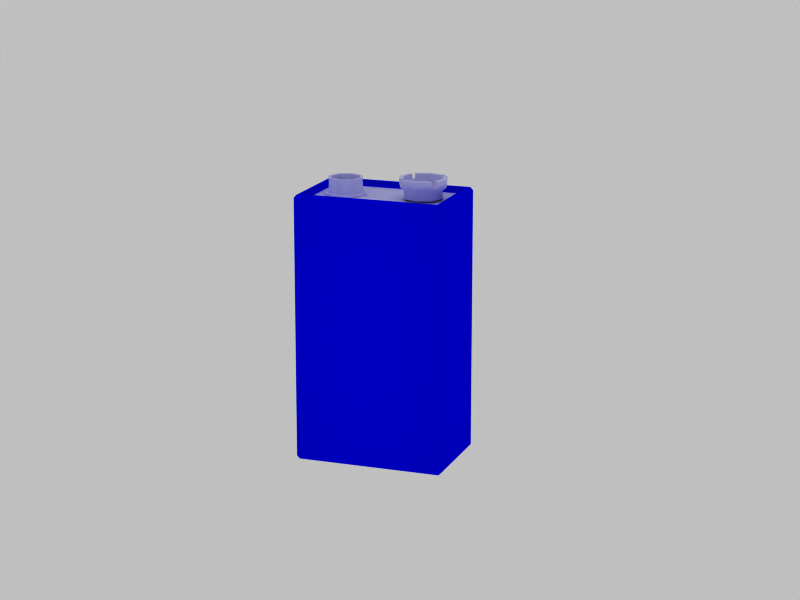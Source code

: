 # Source: battery-9-volt.blend  (saved by Blender 2.48.1; exported with 4.5.12 LTS)
import bpy
from mathutils import Matrix  # noqa: F401  (used for matrix-valued properties, if any)

bpy.ops.wm.read_factory_settings(use_empty=True)
scene = bpy.context.scene
scene.name = 'Scene'

# ---- collections
col_collection_4 = bpy.data.collections.new('Collection 4'); scene.collection.children.link(col_collection_4)
col_collection_10 = bpy.data.collections.new('Collection 10'); scene.collection.children.link(col_collection_10)

# ---- materials (node trees are filled in below, after node groups)
mat_battery_sides = bpy.data.materials.new('BATTERY sides')
mat_battery_sides.alpha_threshold = 0.0
mat_battery_sides.preview_render_type = 'FLAT'
mat_battery_sides.diffuse_color = (0.0, 0.0, 1.0, 1.0)
mat_battery_sides.roughness = 0.5
mat_battery_sides.specular_intensity = 0.7052
mat_battery_sides.line_color = (0.0, 0.0, 0.0, 1.0)
mat_metal_chrome_1 = bpy.data.materials.new('METAL chrome 1')
mat_metal_chrome_1.alpha_threshold = 0.0
mat_metal_chrome_1.diffuse_color = (0.8, 0.8, 1.0, 1.0)
mat_metal_chrome_1.specular_color = (0.9, 0.7496, 1.0)
mat_metal_chrome_1.roughness = 0.5
mat_metal_chrome_1.specular_intensity = 2.0
mat_metal_chrome_1.line_color = (0.0, 0.0, 0.0, 1.0)

# ---- material node trees

# ---- world
world_world = bpy.data.worlds.new('World'); scene.world = world_world
world_world.color = (0.75, 0.75, 0.75)
world_world.use_sun_shadow = False
world_world.sun_shadow_jitter_overblur = 0.0
world_world.cycles.sampling_method = 'MANUAL'
world_world.cycles.sample_map_resolution = 256

# ---- cameras
cam_camera = bpy.data.cameras.new('Camera')
cam_camera.passepartout_alpha = 0.2
cam_camera.clip_end = 100.0
cam_camera.lens = 95.0
cam_camera.ortho_scale = 3.938
cam_camera.show_limits = True
cam_camera.show_passepartout = False
cam_camera.show_safe_areas = True
cam_camera.dof.focus_distance = 0.0
cam_camera.dof.aperture_fstop = 128.0

# ---- lights
light_lamp = bpy.data.lights.new('Lamp', 'POINT')
light_lamp.transmission_factor = 0.0
light_lamp.energy = 100.0
light_lamp.shadow_buffer_clip_start = 0.5
light_lamp.shadow_soft_size = 1.0
light_lamp.shadow_maximum_resolution = 0.006
light_lamp.use_absolute_resolution = True
light_lamp.cycles.use_multiple_importance_sampling = False

# ---- meshes
me_battery_9v = bpy.data.meshes.new('Battery 9V')
me_battery_9v.from_pydata([(-0.04352, 0.02391, 0.288), (-0.06043, 0.01691, 0.288), (-0.06743, 1.382e-08, 0.288), (-0.06043, -0.01691, 0.288), (-0.04352, -0.02391, 0.288), (-0.02661, -0.01691, 0.288), (-0.01961, 1.249e-08, 0.288), (-0.02661, 0.01691, 0.288), (-0.02967, 0.01385, 0.288), (-0.02393, 1.263e-08, 0.288), (-0.02967, -0.01385, 0.288), (-0.04352, -0.01959, 0.288), (-0.05737, -0.01385, 0.288), (-0.06311, 1.372e-08, 0.288), (-0.05737, 0.01385, 0.288), (-0.04352, 0.01959, 0.288), (-0.04352, 0.01959, 0.304), (-0.05737, 0.01385, 0.304), (-0.06311, 1.372e-08, 0.304), (-0.05737, -0.01385, 0.304), (-0.04352, -0.01959, 0.304), (-0.02967, -0.01385, 0.304), (-0.02393, 1.263e-08, 0.304), (-0.02967, 0.01385, 0.304), (-0.03204, 0.01148, 0.304), (-0.02728, 1.274e-08, 0.304), (-0.03204, -0.01148, 0.304), (-0.04352, -0.01624, 0.304), (-0.055, -0.01148, 0.304), (-0.05976, 1.364e-08, 0.304), (-0.055, 0.01148, 0.304), (-0.04352, 0.01624, 0.304), (-0.04352, 0.01624, 0.288), (-0.055, 0.01148, 0.288), (-0.05976, 1.364e-08, 0.288), (-0.055, -0.01148, 0.288), (-0.04352, -0.01624, 0.288), (-0.03204, -0.01148, 0.288), (-0.02728, 1.274e-08, 0.288), (-0.03204, 0.01148, 0.288), (-0.03893, 0.004593, 0.288), (-0.03702, 1.306e-08, 0.288), (-0.03893, -0.004593, 0.288), (-0.04352, -0.006496, 0.288), (-0.04811, -0.004593, 0.288), (-0.05002, 1.342e-08, 0.288), (-0.04811, 0.004593, 0.288), (-0.04352, 0.006496, 0.288), (-0.02661, 0.01691, 0.288), (-0.01961, 1.249e-08, 0.288), (-0.02661, -0.01691, 0.288), (-0.04352, -0.02391, 0.288), (-0.06043, -0.01691, 0.288), (-0.06743, 1.382e-08, 0.288), (-0.06043, 0.01691, 0.288), (-0.04352, 0.02391, 0.288), (-0.04352, 0.02391, 0.2856), (-0.06043, 0.01691, 0.2856), (-0.06743, 1.382e-08, 0.2856), (-0.06043, -0.01691, 0.2856), (-0.04352, -0.02391, 0.2856), (-0.02661, -0.01691, 0.2856), (-0.01961, 1.249e-08, 0.2856), (-0.02661, 0.01691, 0.2856), (-0.02967, 0.01385, 0.304), (-0.02393, 1.263e-08, 0.304), (-0.02967, -0.01385, 0.304), (-0.04352, -0.01959, 0.304), (-0.05737, -0.01385, 0.304), (-0.06311, 1.372e-08, 0.304), (-0.05737, 0.01385, 0.304), (-0.04352, 0.01959, 0.304), (-0.04352, 0.01959, 0.288), (-0.05737, 0.01385, 0.288), (-0.06311, 1.372e-08, 0.288), (-0.05737, -0.01385, 0.288), (-0.04352, -0.01959, 0.288), (-0.02967, -0.01385, 0.288), (-0.02393, 1.263e-08, 0.288), (-0.02967, 0.01385, 0.288), (-0.03204, 0.01148, 0.288), (-0.02728, 1.274e-08, 0.288), (-0.03204, -0.01148, 0.288), (-0.04352, -0.01624, 0.288), (-0.055, -0.01148, 0.288), (-0.05976, 1.364e-08, 0.288), (-0.055, 0.01148, 0.288), (-0.04352, 0.01624, 0.288), (-0.04352, 0.01624, 0.304), (-0.055, 0.01148, 0.304), (-0.05976, 1.364e-08, 0.304), (-0.055, -0.01148, 0.304), (-0.04352, -0.01624, 0.304), (-0.03204, -0.01148, 0.304), (-0.02728, 1.274e-08, 0.304), (-0.03204, 0.01148, 0.304), (-0.03893, 0.004593, 0.2856), (-0.03702, 1.306e-08, 0.2856), (-0.03893, -0.004593, 0.2856), (-0.04352, -0.006496, 0.2856), (-0.04811, -0.004593, 0.2856), (-0.05002, 1.342e-08, 0.2856), (-0.04811, 0.004593, 0.2856), (-0.04352, 0.006496, 0.2856), (-0.04352, 0.006496, 0.288), (-0.04811, 0.004593, 0.288), (-0.05002, 1.342e-08, 0.288), (-0.04811, -0.004593, 0.288), (-0.04352, -0.006496, 0.288), (-0.03893, -0.004593, 0.288), (-0.03702, 1.306e-08, 0.288), (-0.03893, 0.004593, 0.288), (0.06113, 0.0137, 0.3092), (0.06537, 1.273e-08, 0.3092), (0.06113, -0.0137, 0.3092), (0.02687, -0.0137, 0.3092), (0.02263, 1.368e-08, 0.3092), (0.02687, 0.0137, 0.3092), (0.02299, 0.01681, 0.3092), (0.01779, 1.38e-08, 0.3092), (0.02299, -0.01681, 0.3092), (0.06501, -0.01681, 0.3092), (0.07021, 1.263e-08, 0.3092), (0.06501, 0.01681, 0.3092), (0.06081, 0.02101, 0.3092), (0.06081, -0.02101, 0.3092), (0.044, -0.02621, 0.3092), (0.02719, -0.02101, 0.3092), (0.02719, 0.02101, 0.3092), (0.044, 0.02621, 0.3092), (0.044, 0.02137, 0.3092), (0.0303, 0.01713, 0.3092), (0.0303, -0.01713, 0.3092), (0.044, -0.02137, 0.3092), (0.0577, -0.01713, 0.3092), (0.0577, 0.01713, 0.3092), (0.0577, 0.01713, 0.3049), (0.0577, -0.01713, 0.3049), (0.044, -0.02137, 0.3049), (0.0303, -0.01713, 0.3049), (0.0303, 0.01713, 0.3049), (0.044, 0.02137, 0.3049), (0.044, 0.02621, 0.3049), (0.02719, 0.02101, 0.3049), (0.02719, -0.02101, 0.3049), (0.044, -0.02621, 0.3049), (0.06081, -0.02101, 0.3049), (0.06081, 0.02101, 0.3049), (0.06501, 0.01681, 0.3049), (0.07021, 1.263e-08, 0.3049), (0.06501, -0.01681, 0.3049), (0.02299, -0.01681, 0.3049), (0.01779, 1.38e-08, 0.3049), (0.02299, 0.01681, 0.3049), (0.02687, 0.0137, 0.3049), (0.02263, 1.368e-08, 0.3049), (0.02687, -0.0137, 0.3049), (0.06113, -0.0137, 0.3049), (0.06537, 1.273e-08, 0.3049), (0.06113, 0.0137, 0.3049), (0.06537, 1.258e-08, 0.3006), (0.02872, -0.01537, 0.3006), (0.02263, 1.377e-08, 0.3006), (0.02872, 0.01537, 0.3006), (0.02526, 0.01886, 0.3006), (0.01779, 1.392e-08, 0.3006), (0.02526, -0.01886, 0.3006), (0.07021, 1.245e-08, 0.3006), (0.06255, 0.01873, 0.3006), (0.06255, -0.01873, 0.3006), (0.044, -0.02621, 0.3006), (0.044, 0.02621, 0.3006), (0.044, 0.02137, 0.3006), (0.044, -0.02137, 0.3006), (0.05912, -0.01527, 0.3006), (0.05912, 0.01527, 0.3006), (0.05637, 0.0125, 0.2963), (0.05637, -0.0125, 0.2963), (0.04399, -0.01749, 0.2963), (0.04399, 0.01749, 0.2963), (0.04399, 0.02145, 0.2963), (0.04399, -0.02145, 0.2963), (0.05917, -0.01533, 0.2963), (0.05917, 0.01533, 0.2963), (0.06544, 1.263e-08, 0.2963), (0.02865, -0.01543, 0.2963), (0.02254, 1.383e-08, 0.2963), (0.02865, 0.01543, 0.2963), (0.03149, 0.01258, 0.2963), (0.0265, 1.372e-08, 0.2963), (0.03149, -0.01258, 0.2963), (0.06148, 1.274e-08, 0.2963), (0.06148, 1.274e-08, 0.2876), (0.03149, -0.01258, 0.2876), (0.0265, 1.372e-08, 0.2876), (0.03149, 0.01258, 0.2876), (0.02865, 0.01543, 0.2876), (0.02254, 1.383e-08, 0.2876), (0.02865, -0.01543, 0.2876), (0.06544, 1.263e-08, 0.2876), (0.05917, 0.01533, 0.2876), (0.05917, -0.01533, 0.2876), (0.04399, -0.02145, 0.2876), (0.04399, 0.02145, 0.2876), (0.04399, 0.01749, 0.2876), (0.04399, -0.01749, 0.2876), (0.05637, -0.0125, 0.2876), (0.05637, 0.0125, 0.2876), (0.04892, -0.005, 0.2876), (0.04397, -0.006995, 0.2876), (0.04397, 0.006995, 0.2876), (0.03897, 0.005033, 0.2876), (0.03698, 1.354e-08, 0.2876), (0.05097, 1.315e-08, 0.2876), (0.04399, 0.01931, 0.2855), (0.04399, -0.01931, 0.2855), (0.05765, -0.0138, 0.2855), (0.05765, 0.0138, 0.2855), (0.06329, 1.271e-08, 0.2855), (0.03018, -0.01389, 0.2855), (0.02468, 1.379e-08, 0.2855), (0.03018, 0.01389, 0.2855), (0.04892, 0.005, 0.2855), (0.04892, -0.005, 0.2855), (0.04397, -0.006995, 0.2855), (0.04397, 0.006995, 0.2855), (0.03897, 0.005033, 0.2855), (0.03698, 1.354e-08, 0.2855), (0.03897, -0.005033, 0.2855), (0.05097, 1.315e-08, 0.2855), (0.03897, -0.005033, 0.2876), (0.04892, 0.005, 0.2876), (0.04892, 0.005, 0.2876), (0.03897, -0.005033, 0.2876), (0.05097, 1.315e-08, 0.2876), (0.03698, 1.354e-08, 0.2876), (0.03897, 0.005033, 0.2876), (0.04397, 0.006995, 0.2876), (0.04397, -0.006995, 0.2876), (0.04892, -0.005, 0.2876), (0.05637, 0.0125, 0.2876), (0.05637, -0.0125, 0.2876), (0.04399, -0.01749, 0.2876), (0.04399, 0.01749, 0.2876), (0.03149, 0.01258, 0.2876), (0.0265, 1.372e-08, 0.2876), (0.03149, -0.01258, 0.2876), (0.06148, 1.274e-08, 0.2876), (0.0577, 0.01713, 0.3092), (0.0577, -0.01713, 0.3092), (0.044, -0.02137, 0.3092), (0.0303, -0.01713, 0.3092), (0.0303, 0.01713, 0.3092), (0.044, 0.02137, 0.3092), (0.044, 0.02621, 0.3092), (0.02719, 0.02101, 0.3092), (0.02719, -0.02101, 0.3092), (0.044, -0.02621, 0.3092), (0.06081, -0.02101, 0.3092), (0.06081, 0.02101, 0.3092), (0.06501, 0.01681, 0.3092), (0.07021, 1.263e-08, 0.3092), (0.06501, -0.01681, 0.3092), (0.02299, -0.01681, 0.3092), (0.01779, 1.38e-08, 0.3092), (0.02299, 0.01681, 0.3092), (0.02687, 0.0137, 0.3092), (0.02263, 1.368e-08, 0.3092), (0.02687, -0.0137, 0.3092), (0.06113, -0.0137, 0.3092), (0.06537, 1.273e-08, 0.3092), (0.06113, 0.0137, 0.3092), (0.06113, -0.0137, 0.3092), (0.02687, 0.0137, 0.3092), (0.02299, 0.01681, 0.3092), (0.06501, -0.01681, 0.3092), (0.06081, -0.02101, 0.3092), (0.02719, 0.02101, 0.3092), (0.0303, 0.01713, 0.3092), (0.0577, -0.01713, 0.3092), (0.05912, -0.01527, 0.3006), (0.06255, -0.01873, 0.3006), (0.02526, 0.01886, 0.3006), (0.02872, 0.01537, 0.3006), (0.06113, -0.0137, 0.3049), (0.02687, 0.0137, 0.3049), (0.02299, 0.01681, 0.3049), (0.06501, -0.01681, 0.3049), (0.06081, -0.02101, 0.3049), (0.02719, 0.02101, 0.3049), (0.0303, 0.01713, 0.3049), (0.0577, -0.01713, 0.3049), (0.0577, -0.01713, 0.3092), (0.0303, 0.01713, 0.3092), (0.02719, 0.02101, 0.3092), (0.06081, -0.02101, 0.3092), (0.06501, -0.01681, 0.3092), (0.02299, 0.01681, 0.3092), (0.02687, 0.0137, 0.3092), (0.06113, -0.0137, 0.3092), (0.06113, 0.0137, 0.3092), (0.02687, -0.0137, 0.3092), (0.02299, -0.01681, 0.3092), (0.06501, 0.01681, 0.3092), (0.06081, 0.02101, 0.3092), (0.02719, -0.02101, 0.3092), (0.0303, -0.01713, 0.3092), (0.0577, 0.01713, 0.3092), (0.05912, 0.01527, 0.3006), (0.06255, 0.01873, 0.3006), (0.02526, -0.01886, 0.3006), (0.02872, -0.01537, 0.3006), (0.06113, 0.0137, 0.3049), (0.02687, -0.0137, 0.3049), (0.02299, -0.01681, 0.3049), (0.06501, 0.01681, 0.3049), (0.06081, 0.02101, 0.3049), (0.02719, -0.02101, 0.3049), (0.0303, -0.01713, 0.3049), (0.0577, 0.01713, 0.3049), (0.0577, 0.01713, 0.3092), (0.0303, -0.01713, 0.3092), (0.02719, -0.02101, 0.3092), (0.06081, 0.02101, 0.3092), (0.06501, 0.01681, 0.3092), (0.02299, -0.01681, 0.3092), (0.02687, -0.0137, 0.3092), (0.06113, 0.0137, 0.3092), (0.07952, 0.05007, 0.0), (0.07952, -0.05007, 0.0), (-0.07952, -0.05007, 0.0), (-0.07952, 0.05007, 0.0), (0.07952, 0.05007, 0.2916), (-0.07952, 0.05007, 0.2916), (-0.07952, -0.05007, 0.2916), (0.07952, -0.05007, 0.2916), (0.08245, 0.05007, 0.003112), (0.08245, 0.05007, 0.2884), (0.08245, -0.05007, 0.2884), (0.08245, -0.05007, 0.003112), (0.07952, -0.053, 0.003112), (0.07952, -0.053, 0.2884), (-0.07952, -0.053, 0.2884), (-0.07952, -0.053, 0.003112), (-0.08245, -0.05007, 0.003112), (-0.08245, -0.05007, 0.2884), (-0.08245, 0.05007, 0.2884), (-0.08245, 0.05007, 0.003112), (0.07952, 0.053, 0.2884), (0.07952, 0.053, 0.003112), (-0.07952, 0.053, 0.003112), (-0.07952, 0.053, 0.2884), (0.0753, -0.04528, 0.2916), (-0.0753, -0.04528, 0.2916), (-0.0753, 0.04528, 0.2916), (0.0753, 0.04528, 0.2916), (-0.0753, 0.04528, 0.0), (-0.0753, -0.04528, 0.0), (0.0753, -0.04528, 0.0), (0.0753, 0.04528, 0.0), (0.07304, 0.04335, 0.00604), (0.07304, -0.04335, 0.00604), (-0.07304, -0.04335, 0.00604), (-0.07304, 0.04335, 0.00604), (0.07304, 0.04335, 0.2855), (-0.07304, 0.04335, 0.2855), (-0.07304, -0.04335, 0.2855), (0.07304, -0.04335, 0.2855), (-0.06371, 0.03437, 0.00604), (-0.06371, -0.03437, 0.00604), (0.06371, -0.03437, 0.00604), (0.06371, 0.03437, 0.00604), (0.05962, 0.03022, 0.002502), (0.05962, -0.03022, 0.002502), (-0.05962, -0.03022, 0.002502), (-0.05962, 0.03022, 0.002502), (0.06371, 0.03437, 0.00604), (0.06371, -0.03437, 0.00604), (-0.06371, -0.03437, 0.00604), (-0.06371, 0.03437, 0.00604), (-0.07304, 0.04335, 0.00604), (-0.07304, -0.04335, 0.00604), (0.07304, -0.04335, 0.00604), (0.07304, 0.04335, 0.00604), (-0.05962, 0.03022, 0.002502), (-0.05962, -0.03022, 0.002502), (0.05962, -0.03022, 0.002502), (0.05962, 0.03022, 0.002502), (0.07304, -0.04335, 0.2855), (-0.07304, -0.04335, 0.2855), (-0.07304, 0.04335, 0.2855), (0.07304, 0.04335, 0.2855)], [(272, 275), (273, 274), (276, 279), (277, 278), (300, 303), (301, 302), (304, 307), (305, 306)], [(6, 7, 8, 9), (5, 6, 9, 10), (4, 5, 10, 11), (3, 4, 11, 12), (2, 3, 12, 13), (1, 2, 13, 14), (0, 1, 14, 15), (7, 0, 15, 8), (22, 23, 24, 25), (21, 22, 25, 26), (20, 21, 26, 27), (19, 20, 27, 28), (18, 19, 28, 29), (17, 18, 29, 30), (16, 17, 30, 31), (23, 16, 31, 24), (38, 39, 40, 41), (37, 38, 41, 42), (36, 37, 42, 43), (35, 36, 43, 44), (34, 35, 44, 45), (33, 34, 45, 46), (32, 33, 46, 47), (39, 32, 47, 40), (63, 56, 55, 48), (56, 57, 54, 55), (57, 58, 53, 54), (58, 59, 52, 53), (59, 60, 51, 52), (60, 61, 50, 51), (61, 62, 49, 50), (62, 63, 48, 49), (79, 72, 71, 64), (72, 73, 70, 71), (73, 74, 69, 70), (74, 75, 68, 69), (75, 76, 67, 68), (76, 77, 66, 67), (77, 78, 65, 66), (78, 79, 64, 65), (95, 88, 87, 80), (88, 89, 86, 87), (89, 90, 85, 86), (90, 91, 84, 85), (91, 92, 83, 84), (92, 93, 82, 83), (93, 94, 81, 82), (94, 95, 80, 81), (111, 104, 103, 96), (104, 105, 102, 103), (105, 106, 101, 102), (106, 107, 100, 101), (107, 108, 99, 100), (108, 109, 98, 99), (109, 110, 97, 98), (110, 111, 96, 97), (124, 147, 142, 129), (130, 141, 136, 135), (129, 142, 143, 128), (131, 140, 141, 130), (127, 144, 145, 126), (133, 138, 139, 132), (125, 126, 145, 146), (133, 134, 137, 138), (118, 153, 152, 119), (116, 155, 154, 117), (119, 152, 151, 120), (115, 156, 155, 116), (121, 150, 149, 122), (113, 158, 157, 114), (122, 149, 148, 123), (112, 159, 158, 113), (159, 175, 160, 158), (149, 167, 168, 148), (158, 160, 174, 157), (150, 169, 167, 149), (156, 161, 162, 155), (152, 165, 166, 151), (155, 162, 163, 154), (153, 164, 165, 152), (138, 137, 174, 173), (146, 145, 170, 169), (138, 173, 161, 139), (144, 166, 170, 145), (140, 163, 172, 141), (142, 171, 164, 143), (141, 172, 175, 136), (147, 168, 171, 142), (160, 175, 176, 191), (168, 167, 184, 183), (174, 160, 191, 177), (167, 169, 182, 184), (173, 178, 190, 161), (170, 166, 185, 181), (172, 163, 188, 179), (164, 171, 180, 187), (171, 168, 183, 180), (175, 172, 179, 176), (169, 170, 181, 182), (173, 174, 177, 178), (165, 164, 187, 186), (162, 189, 188, 163), (166, 165, 186, 185), (161, 190, 189, 162), (190, 193, 194, 189), (185, 186, 197, 198), (189, 194, 195, 188), (186, 187, 196, 197), (178, 177, 206, 205), (182, 181, 202, 201), (176, 179, 204, 207), (180, 183, 200, 203), (187, 180, 203, 196), (179, 188, 195, 204), (181, 185, 198, 202), (178, 205, 193, 190), (184, 182, 201, 199), (177, 191, 192, 206), (183, 184, 199, 200), (191, 176, 207, 192), (192, 207, 200, 199), (206, 192, 199, 201), (194, 193, 198, 197), (195, 194, 197, 196), (206, 201, 202, 205), (193, 205, 202, 198), (204, 195, 196, 203), (207, 204, 203, 200), (200, 217, 218, 199), (199, 218, 216, 201), (202, 215, 219, 198), (196, 221, 214, 203), (203, 214, 217, 200), (201, 216, 215, 202), (197, 220, 221, 196), (198, 219, 220, 197), (230, 212, 227, 228), (212, 211, 226, 227), (209, 224, 223, 208), (231, 222, 225, 210), (210, 225, 226, 211), (209, 230, 228, 224), (208, 223, 229, 213), (213, 229, 222, 231), (247, 234, 232, 240), (241, 239, 234, 247), (242, 246, 233, 238), (243, 237, 236, 244), (240, 232, 237, 243), (242, 238, 239, 241), (245, 244, 236, 235), (246, 245, 235, 233), (260, 271, 270, 261), (269, 262, 261, 270), (267, 264, 263, 268), (266, 265, 264, 267), (249, 250, 257, 258), (251, 256, 257, 250), (253, 254, 255, 252), (248, 259, 254, 253), (294, 293, 290, 289), (292, 291, 288, 295), (298, 297, 286, 285), (299, 296, 287, 284), (284, 287, 281, 280), (285, 286, 282, 283), (291, 280, 281, 288), (289, 290, 283, 282), (320, 323, 316, 319), (321, 322, 317, 318), (325, 326, 313, 314), (312, 315, 324, 327), (315, 312, 308, 309), (314, 313, 311, 310), (318, 317, 310, 311), (319, 316, 309, 308), (336, 337, 338, 339), (340, 341, 342, 343), (344, 345, 346, 347), (348, 349, 350, 351), (328, 336, 339, 329), (329, 340, 343, 330), (331, 330, 344, 347), (349, 328, 331, 350), (332, 348, 351, 333), (333, 346, 345, 334), (335, 334, 342, 341), (332, 335, 338, 337), (337, 336, 349, 348), (338, 341, 340, 339), (342, 345, 344, 343), (346, 351, 350, 347), (328, 349, 336), (329, 339, 340), (330, 343, 344), (331, 347, 350), (332, 337, 348), (333, 351, 346), (334, 345, 342), (335, 341, 338), (335, 332, 355, 352), (334, 335, 352, 353), (333, 334, 353, 354), (332, 333, 354, 355), (331, 328, 359, 356), (330, 331, 356, 357), (329, 330, 357, 358), (328, 329, 358, 359), (359, 358, 361, 360), (358, 357, 362, 361), (357, 356, 363, 362), (356, 359, 360, 363), (355, 354, 365, 364), (354, 353, 366, 365), (353, 352, 367, 366), (352, 355, 364, 367), (371, 370, 373, 372), (370, 369, 374, 373), (369, 368, 375, 374), (368, 371, 372, 375), (380, 383, 376, 379), (381, 380, 379, 378), (382, 381, 378, 377), (383, 382, 377, 376), (387, 386, 385, 384), (391, 390, 389, 388)])
me_battery_9v.polygons.foreach_set('use_smooth', [True] * 226)
me_battery_9v.polygons.foreach_set('material_index', [1, 1, 1, 1, 1, 1, 1, 1, 1, 1, 1, 1, 1, 1, 1, 1, 1, 1, 1, 1, 1, 1, 1, 1, 1, 1, 1, 1, 1, 1, 1, 1, 1, 1, 1, 1, 1, 1, 1, 1, 1, 1, 1, 1, 1, 1, 1, 1, 1, 1, 1, 1, 1, 1, 1, 1, 1, 1, 1, 1, 1, 1, 1, 1, 1, 1, 1, 1, 1, 1, 1, 1, 1, 1, 1, 1, 1, 1, 1, 1, 1, 1, 1, 1, 1, 1, 1, 1, 1, 1, 1, 1, 1, 1, 1, 1, 1, 1, 1, 1, 1, 1, 1, 1, 1, 1, 1, 1, 1, 1, 1, 1, 1, 1, 1, 1, 1, 1, 1, 1, 1, 1, 1, 1, 1, 1, 1, 1, 1, 1, 1, 1, 1, 1, 1, 1, 1, 1, 1, 1, 1, 1, 1, 1, 1, 1, 1, 1, 1, 1, 1, 1, 1, 1, 1, 1, 1, 1, 1, 1, 1, 1, 1, 1, 1, 1, 1, 1, 1, 1, 1, 1, 1, 1, 1, 1, 0, 0, 0, 0, 0, 0, 0, 0, 0, 0, 0, 0, 0, 0, 0, 0, 0, 0, 0, 0, 0, 0, 0, 0, 0, 0, 0, 0, 0, 0, 0, 0, 0, 0, 0, 0, 0, 0, 0, 0, 1, 1, 1, 1, 1, 1, 1, 1, 1, 1])
me_battery_9v.materials.append(mat_battery_sides)
me_battery_9v.materials.append(mat_metal_chrome_1)
me_battery_9v.use_remesh_preserve_volume = False
me_battery_9v.use_remesh_preserve_attributes = False
me_battery_9v.use_mirror_vertex_groups = False
me_battery_9v.update()

# ---- objects
ob_battery_9v = bpy.data.objects.new('Battery 9V', me_battery_9v)
ob_lamp = bpy.data.objects.new('Lamp', light_lamp)
ob_camera = bpy.data.objects.new('Camera', cam_camera)

# ---- transforms, parenting, visibility, modifiers, constraints
ob_battery_9v.location = (0.0, 0.0, 0.0)
ob_battery_9v.lock_rotations_4d = False
ob_battery_9v.empty_display_type = 'ARROWS'
ob_battery_9v.color = (0.0, 0.0, 0.0, 1.0)
ob_battery_9v.lineart.crease_threshold = 0.0
ob_lamp.location = (-6.0, -9.0, 9.0)
ob_lamp.lock_rotations_4d = False
ob_lamp.empty_display_type = 'ARROWS'
ob_lamp.color = (0.0, 0.0, 0.0, 1.0)
ob_lamp.lineart.crease_threshold = 0.0
ob_camera.location = (0.7634, -2.048, 0.7579)
ob_camera.rotation_euler = (1.309, 2.033e-09, 0.3491)
ob_camera.lock_rotations_4d = False
ob_camera.empty_display_type = 'ARROWS'
ob_camera.color = (0.0, 0.0, 0.0, 1.0)
ob_camera.lineart.crease_threshold = 0.0

# ---- collection membership
col_collection_4.objects.link(ob_battery_9v)
col_collection_10.objects.link(ob_lamp)
col_collection_10.objects.link(ob_camera)

# ---- scene / render settings (as saved in the file)
scene.camera = ob_camera
scene.frame_start = 1; scene.frame_end = 250; scene.frame_set(1)
scene.render.engine = 'BLENDER_EEVEE_NEXT'
scene.render.image_settings.file_format = 'JPEG'
scene.render.image_settings.color_mode = 'RGB'
scene.render.image_settings.quality = 100
scene.render.image_settings.compression = 100
scene.render.image_settings.exr_codec = 'RLE'
scene.render.resolution_x = 800
scene.render.resolution_y = 600
scene.render.resolution_percentage = 50
scene.render.pixel_aspect_x = 100.0
scene.render.pixel_aspect_y = 100.0
scene.render.fps = 25
scene.render.dither_intensity = 0.0
scene.render.use_compositing = False
scene.render.use_sequencer = False
scene.render.bake_margin = 2
scene.render.bake_bias = 0.0
scene.render.use_stamp_time = False
scene.render.use_stamp_date = False
scene.render.use_stamp_frame = False
scene.render.use_stamp_camera = False
scene.render.use_stamp_scene = False
scene.render.use_stamp_filename = False
scene.render.use_stamp_render_time = False
scene.render.stamp_font_size = 0
scene.cycles.use_denoising = False
scene.cycles.samples = 10
scene.cycles.sampling_pattern = 'TABULATED_SOBOL'
scene.cycles.light_sampling_threshold = 0.0
scene.cycles.use_adaptive_sampling = False
scene.cycles.use_light_tree = False
scene.cycles.blur_glossy = 0.0
scene.cycles.volume_bounces = 1
scene.cycles.pixel_filter_type = 'GAUSSIAN'
scene.cycles.sample_clamp_indirect = 0.0
scene.view_settings.view_transform = 'Raw'
bpy.context.view_layer.update()
